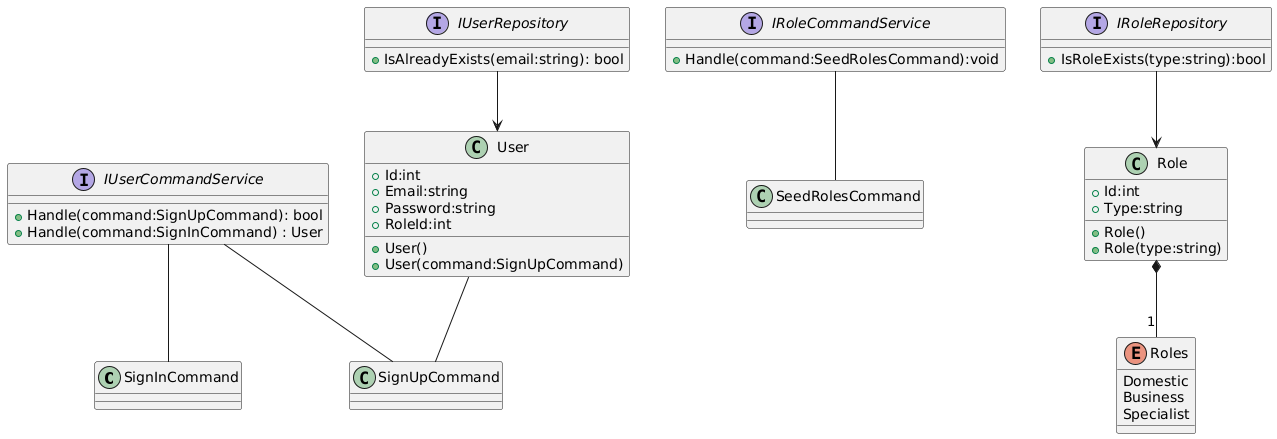

The diagram above was rendered by PlantUML. Its source (embedded in the PNG):
@startuml
class SignInCommand {

}

class SignUpCommand {

}

class SeedRolesCommand {

}

class User {
   +Id:int
   +Email:string
   +Password:string
   +RoleId:int
   +User()
   +User(command:SignUpCommand)
}

enum Roles{
  Domestic
  Business
  Specialist
}


class Role {
  +Id:int
  +Type:string
  +Role()
  +Role(type:string)
}


interface IRoleRepository{
  +IsRoleExists(type:string):bool
}

interface IUserRepository{
  +IsAlreadyExists(email:string): bool
}

interface IUserCommandService{
  +Handle(command:SignUpCommand): bool
  +Handle(command:SignInCommand) : User
}

interface IRoleCommandService {
  +Handle(command:SeedRolesCommand):void
}

User -- SignUpCommand
IUserRepository --> User
IRoleRepository --> Role
Role *-- "1" Roles
IUserCommandService -- SignUpCommand
IUserCommandService -- SignInCommand
IRoleCommandService -- SeedRolesCommand
@enduml